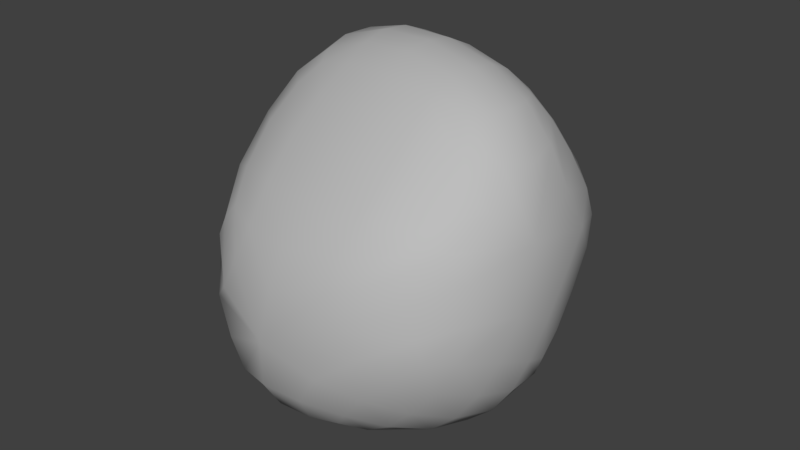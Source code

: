 # Source: Simple_Stone.blend  (saved by Blender 2.79.0; exported with 4.5.12 LTS)
import bpy
from mathutils import Matrix  # noqa: F401  (used for matrix-valued properties, if any)

bpy.ops.wm.read_factory_settings(use_empty=True)
scene = bpy.context.scene
scene.name = 'Scene'

# ---- collections
col_collection_1 = bpy.data.collections.new('Collection 1'); scene.collection.children.link(col_collection_1)

# ---- materials (node trees are filled in below, after node groups)
mat_stone = bpy.data.materials.new('stone')
mat_stone.alpha_threshold = 0.0
mat_stone.use_transparent_shadow = False
mat_stone.diffuse_color = (0.5071, 0.5071, 0.5071, 1.0)
mat_stone.roughness = 0.5

# ---- material node trees

# ---- world
world_world = bpy.data.worlds.new('World'); scene.world = world_world
world_world.color = (0.05088, 0.05088, 0.05088)
world_world.use_sun_shadow = False
world_world.sun_shadow_jitter_overblur = 0.0
world_world.cycles.sampling_method = 'MANUAL'

# ---- meshes
me_cube = bpy.data.meshes.new('Cube')
me_cube.from_pydata([(-1.0, 0.8056, 1.0), (-1.0, 1.0, 0.7748), (1.0, 0.2016, 1.0), (1.0, -1.0, 0.227), (0.04155, -1.0, -1.0), (-1.0, -1.0, 0.002246), (1.0, -0.2406, 1.0), (-1.0, 0.1734, 1.0), (1.0, -1.0, 0.3543), (-1.0, 1.0, 0.3737), (-0.7758, -1.0, -1.0), (-1.0, -1.0, -0.5155), (1.0, 0.9828, 0.09523), (0.944, 1.0, 0.09487), (0.9464, 0.09606, -1.0), (1.0, 0.1173, -0.9539), (-0.4597, 0.5364, -1.0), (-0.5998, 1.0, -0.4911)], [], [(17, 13, 12, 15, 14, 16), (16, 14, 4, 10), (8, 6, 7, 5), (2, 0, 7, 6), (15, 12, 2, 6, 8, 3), (11, 5, 7, 0, 1, 9), (3, 8, 5, 11, 10, 4), (10, 11, 9, 17, 16), (3, 4, 14, 15), (9, 1, 13, 17), (1, 0, 2, 12, 13)])
me_cube.polygons.foreach_set('use_smooth', [True] * 11)
_uv = me_cube.uv_layers.new(name='UVMap')
_uv.uv.foreach_set('vector', [0.4224, 7.529e-05, 0.6792, 0.197, 0.7043, 0.2721, 0.6401, 0.153, 0.5857, 0.1528, 0.4933, 0.05818, 0.4933, 0.05818, 0.5857, 0.1528, 0.5275, 0.1273, 0.4656, 0.0972, 0.7683, 0.1861, 0.9999, 0.3262, 7.529e-05, 0.1647, 0.3425, 0.06043, 0.7846, 0.2428, 0.1134, 0.1944, 7.529e-05, 0.1647, 0.9999, 0.3262, 0.6401, 0.153, 0.7043, 0.2721, 0.7846, 0.2428, 0.9999, 0.3262, 0.7683, 0.1861, 0.6699, 0.2362, 0.4103, 0.09616, 0.3425, 0.06043, 7.529e-05, 0.1647, 0.1134, 0.1944, 0.1278, 0.197, 0.172, 0.05798, 0.6699, 0.2362, 0.7683, 0.1861, 0.3425, 0.06043, 0.4103, 0.09616, 0.4656, 0.0972, 0.5275, 0.1273, 0.4656, 0.0972, 0.4103, 0.09616, 0.172, 0.05798, 0.4224, 7.529e-05, 0.4933, 0.05818, 0.6699, 0.2362, 0.5275, 0.1273, 0.5857, 0.1528, 0.6401, 0.153, 0.01635, 0.3729, 7.529e-05, 0.3264, 0.2532, 0.3264, 0.09786, 0.457, 0.1278, 0.197, 0.1134, 0.1944, 0.7846, 0.2428, 0.7043, 0.2721, 0.6792, 0.197])
me_cube.materials.append(mat_stone)
me_cube.use_remesh_preserve_volume = False
me_cube.use_remesh_preserve_attributes = False
me_cube.use_mirror_vertex_groups = False
me_cube.update()

# ---- objects
ob_cube = bpy.data.objects.new('Cube', me_cube)

# ---- transforms, parenting, visibility, modifiers, constraints
ob_cube.location = (0.0, 0.0, 0.0)
ob_cube.lineart.crease_threshold = 0.0
_m = ob_cube.modifiers.new('Subsurf', 'SUBSURF')
_m.uv_smooth = 'PRESERVE_CORNERS'
_m.quality = 2
_m.levels = 2
_m.show_only_control_edges = False

# ---- collection membership
col_collection_1.objects.link(ob_cube)

# ---- scene / render settings (as saved in the file)
scene.frame_start = 1; scene.frame_end = 250; scene.frame_set(1)
scene.render.engine = 'BLENDER_EEVEE_NEXT'
scene.render.resolution_percentage = 50
scene.render.dither_intensity = 0.0
scene.cycles.use_denoising = False
scene.cycles.samples = 128
scene.cycles.sampling_pattern = 'TABULATED_SOBOL'
scene.cycles.use_adaptive_sampling = False
scene.cycles.use_light_tree = False
scene.cycles.blur_glossy = 0.0
scene.cycles.sample_clamp_indirect = 0.0
scene.view_settings.view_transform = 'Standard'
bpy.context.view_layer.update()

# ---- added for rendering (the .blend has no active camera and no usable light): camera, sun
cam_auto = bpy.data.cameras.new('AutoCamera')
cam_auto.lens = 50.0
cam_auto.sensor_width = 36.0
cam_auto.clip_end = 1000.0
ob_auto_camera = bpy.data.objects.new('AutoCamera', cam_auto)
scene.collection.objects.link(ob_auto_camera)
ob_auto_camera.location = (3.20507, -3.84609, 2.56406)
ob_auto_camera.rotation_euler = (1.09748, -7.21219e-08, 0.694738)
scene.camera = ob_auto_camera
light_auto_sun = bpy.data.lights.new('AutoSun', 'SUN')
light_auto_sun.energy = 3.0
light_auto_sun.angle = 0.0523599
ob_auto_sun = bpy.data.objects.new('AutoSun', light_auto_sun)
scene.collection.objects.link(ob_auto_sun)
ob_auto_sun.rotation_euler = (0.872665, 0.174533, 0.523599)
bpy.context.view_layer.update()
